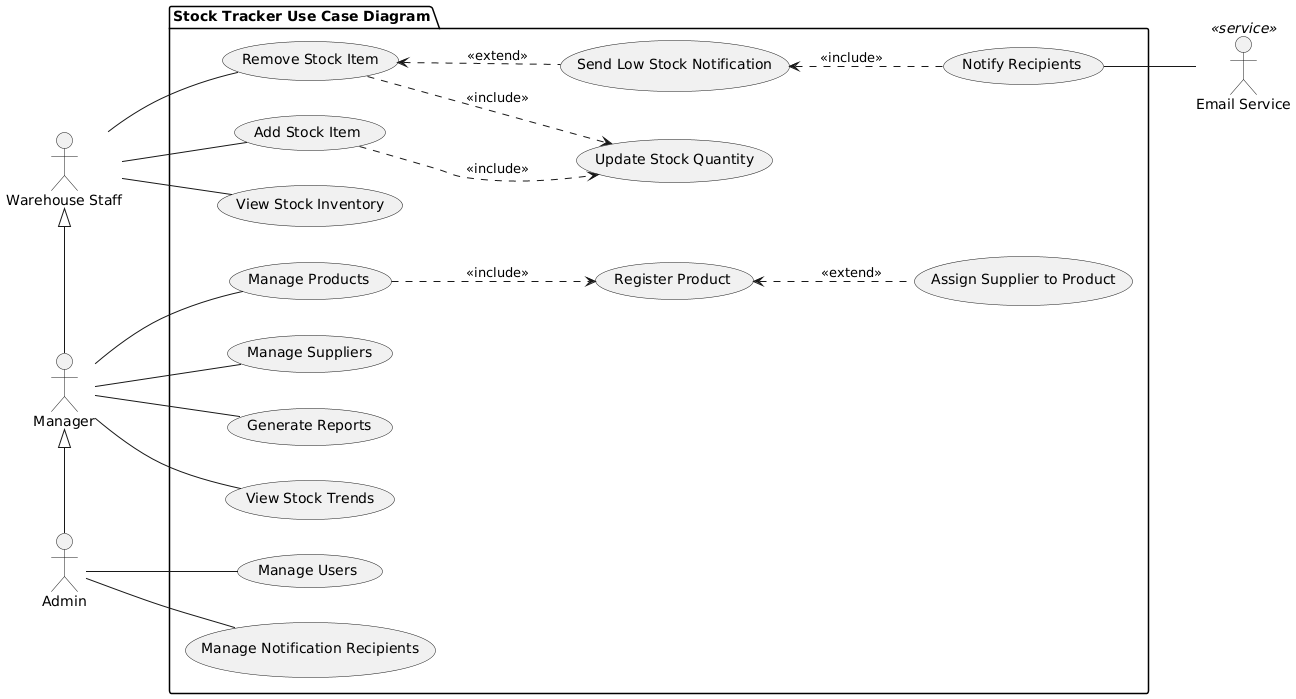

The diagram above was rendered by PlantUML. Its source (embedded in the PNG):
@startuml
left to right direction
actor "Admin" as a_a
actor "Manager" as a_m
actor "Warehouse Staff" as a_ws
actor "Email Service" as a_es <<service>>

package "Stock Tracker Use Case Diagram" {
  usecase "Add Stock Item" as uc_asi
  usecase "Remove Stock Item" as uc_rsi
  usecase "Update Stock Quantity" as uc_usq
  usecase "View Stock Inventory" as uc_vsi
  usecase "Manage Products" as uc_mp
  usecase "Manage Suppliers" as uc_ms
  usecase "Register Product" as uc_rp
  usecase "Assign Supplier to Product" as uc_s
  usecase "Generate Reports" as uc_gr
  usecase "View Stock Trends" as uc_vst
  usecase "Manage Users" as uc_mu
  usecase "Manage Notification Recipients" as uc_mnr
  usecase "Notify Recipients" as uc_nr
  usecase "Send Low Stock Notification" as uc_lsn
}

a_ws <|- a_m
a_m <|- a_a
a_ws -- uc_asi
a_ws -- uc_rsi
a_ws -- uc_vsi
a_m -- uc_gr
a_m -- uc_vst
a_m -- uc_mp
a_m -- uc_ms
a_a -- uc_mu
a_a -- uc_mnr
uc_nr -- a_es
uc_mp ..> uc_rp : <<include>>
uc_rp <.. uc_s : <<extend>>
uc_asi ..> uc_usq : <<include>>
uc_rsi ..> uc_usq : <<include>>
uc_lsn .u.> uc_rsi : <<extend>>
uc_lsn <.. uc_nr : <<include>>
@enduml